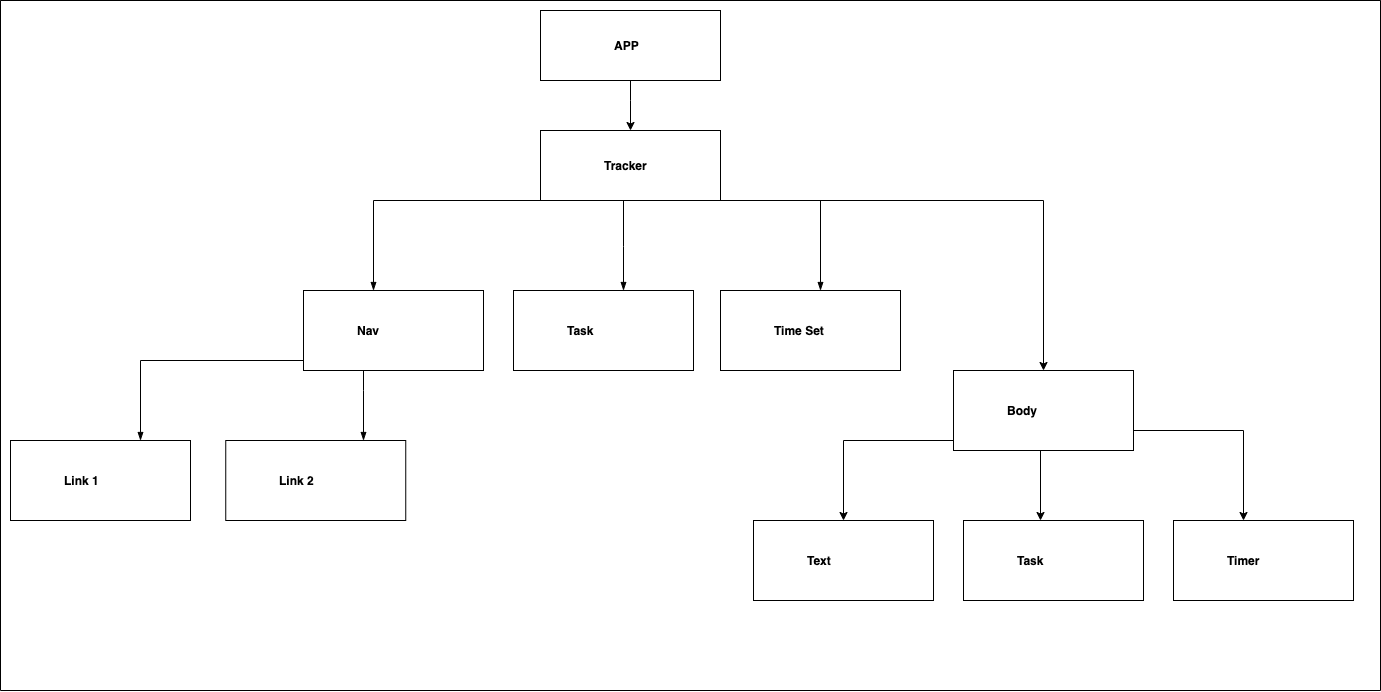

The diagram above was exported from draw.io. Its source (the exported page's mxGraphModel, read from the mxfile embedded in the PNG):
<mxGraphModel dx="2627" dy="2816" grid="1" gridSize="10" guides="1" tooltips="1" connect="1" arrows="1" fold="1" page="1" pageScale="1" pageWidth="827" pageHeight="1169" math="0" shadow="0">
  <root>
    <mxCell id="0" />
    <mxCell id="1" parent="0" />
    <mxCell id="dNxyNK7c78bLwvsdeMH5-11" value="" style="swimlane;html=1;startSize=0;horizontal=1;containerType=tree;glass=0;arcSize=20;swimlaneLine=1;perimeterSpacing=0;" parent="1" vertex="1">
      <mxGeometry x="-660" y="-330" width="1380" height="690" as="geometry">
        <mxRectangle x="40" y="-40" width="100" height="90" as="alternateBounds" />
      </mxGeometry>
    </mxCell>
    <UserObject label="&amp;nbsp; &amp;nbsp;Tracker" placeholders="1" id="dNxyNK7c78bLwvsdeMH5-12">
      <mxCell style="label;whiteSpace=wrap;html=1;rounded=0;glass=0;treeMoving=1;treeFolding=1;" parent="dNxyNK7c78bLwvsdeMH5-11" vertex="1">
        <mxGeometry x="540" y="130" width="180" height="70" as="geometry" />
      </mxCell>
    </UserObject>
    <mxCell id="dNxyNK7c78bLwvsdeMH5-13" value="" style="endArrow=blockThin;endFill=1;fontSize=11;edgeStyle=elbowEdgeStyle;elbow=vertical;rounded=0;" parent="dNxyNK7c78bLwvsdeMH5-11" source="dNxyNK7c78bLwvsdeMH5-12" target="dNxyNK7c78bLwvsdeMH5-14" edge="1">
      <mxGeometry relative="1" as="geometry">
        <Array as="points">
          <mxPoint x="373" y="200" />
          <mxPoint x="353" y="220" />
          <mxPoint x="300" y="200" />
          <mxPoint x="320" y="200" />
          <mxPoint x="355.25" y="200" />
        </Array>
      </mxGeometry>
    </mxCell>
    <UserObject label="Nav" name="Edward Morrison" position="Brand Manager" location="Office 2" email="me@example.com" placeholders="1" link="https://www.draw.io" id="dNxyNK7c78bLwvsdeMH5-14">
      <mxCell style="label;whiteSpace=wrap;html=1;rounded=0;glass=0;treeFolding=1;treeMoving=1;" parent="dNxyNK7c78bLwvsdeMH5-11" vertex="1">
        <mxGeometry x="303" y="290" width="180" height="80" as="geometry" />
      </mxCell>
    </UserObject>
    <mxCell id="dNxyNK7c78bLwvsdeMH5-15" value="" style="endArrow=blockThin;endFill=1;fontSize=11;edgeStyle=elbowEdgeStyle;elbow=vertical;rounded=0;" parent="dNxyNK7c78bLwvsdeMH5-11" source="dNxyNK7c78bLwvsdeMH5-12" target="dNxyNK7c78bLwvsdeMH5-16" edge="1">
      <mxGeometry relative="1" as="geometry">
        <Array as="points">
          <mxPoint x="623" y="246" />
        </Array>
      </mxGeometry>
    </mxCell>
    <UserObject label="Task" placeholders="1" id="dNxyNK7c78bLwvsdeMH5-16">
      <mxCell style="label;whiteSpace=wrap;html=1;rounded=0;glass=0;treeFolding=1;treeMoving=1;" parent="dNxyNK7c78bLwvsdeMH5-11" vertex="1">
        <mxGeometry x="513" y="290" width="180" height="80" as="geometry" />
      </mxCell>
    </UserObject>
    <mxCell id="dNxyNK7c78bLwvsdeMH5-17" value="" style="endArrow=blockThin;endFill=1;fontSize=11;edgeStyle=elbowEdgeStyle;elbow=vertical;rounded=0;" parent="dNxyNK7c78bLwvsdeMH5-11" source="dNxyNK7c78bLwvsdeMH5-12" target="dNxyNK7c78bLwvsdeMH5-18" edge="1">
      <mxGeometry relative="1" as="geometry">
        <Array as="points">
          <mxPoint x="820" y="200" />
          <mxPoint x="785.25" y="200" />
        </Array>
      </mxGeometry>
    </mxCell>
    <UserObject label="Time Set" name="Ron Donovan" position="System Admin" location="Office 3" email="me@example.com" placeholders="1" link="https://www.draw.io" id="dNxyNK7c78bLwvsdeMH5-18">
      <mxCell style="label;whiteSpace=wrap;html=1;rounded=0;glass=0;" parent="dNxyNK7c78bLwvsdeMH5-11" vertex="1">
        <mxGeometry x="720" y="290" width="180" height="80" as="geometry" />
      </mxCell>
    </UserObject>
    <mxCell id="oGVMXu7j6-EfvGXKBEYo-38" value="" style="edgeStyle=orthogonalEdgeStyle;rounded=0;orthogonalLoop=1;jettySize=auto;html=1;fontFamily=Verdana;fontSize=14;" edge="1" parent="dNxyNK7c78bLwvsdeMH5-11" target="oGVMXu7j6-EfvGXKBEYo-37">
      <mxGeometry relative="1" as="geometry">
        <mxPoint x="670" y="200" as="sourcePoint" />
      </mxGeometry>
    </mxCell>
    <UserObject label="&amp;nbsp; &amp;nbsp; &amp;nbsp; APP" placeholders="1" id="oGVMXu7j6-EfvGXKBEYo-1">
      <mxCell style="label;whiteSpace=wrap;html=1;rounded=0;glass=0;treeMoving=1;treeFolding=1;" vertex="1" parent="dNxyNK7c78bLwvsdeMH5-11">
        <mxGeometry x="540" y="10" width="180" height="70" as="geometry" />
      </mxCell>
    </UserObject>
    <mxCell id="oGVMXu7j6-EfvGXKBEYo-7" value="" style="edgeStyle=orthogonalEdgeStyle;rounded=0;orthogonalLoop=1;jettySize=auto;html=1;fontFamily=Verdana;fontSize=14;" edge="1" parent="dNxyNK7c78bLwvsdeMH5-11" source="oGVMXu7j6-EfvGXKBEYo-1" target="dNxyNK7c78bLwvsdeMH5-12">
      <mxGeometry relative="1" as="geometry">
        <Array as="points">
          <mxPoint x="630" y="100" />
          <mxPoint x="630" y="100" />
        </Array>
      </mxGeometry>
    </mxCell>
    <mxCell id="oGVMXu7j6-EfvGXKBEYo-15" value="" style="endArrow=blockThin;endFill=1;fontSize=11;edgeStyle=elbowEdgeStyle;elbow=vertical;rounded=0;" edge="1" target="oGVMXu7j6-EfvGXKBEYo-49" source="dNxyNK7c78bLwvsdeMH5-14" parent="dNxyNK7c78bLwvsdeMH5-11">
      <mxGeometry relative="1" as="geometry">
        <mxPoint x="475.25" y="10.000000000000227" as="sourcePoint" />
        <Array as="points">
          <mxPoint x="363" y="390" />
          <mxPoint x="300" y="370" />
          <mxPoint x="300" y="380" />
          <mxPoint x="325.25" y="420" />
          <mxPoint x="355.25" y="450" />
          <mxPoint x="355.25" y="10" />
        </Array>
      </mxGeometry>
    </mxCell>
    <mxCell id="oGVMXu7j6-EfvGXKBEYo-23" value="" style="endArrow=blockThin;endFill=1;fontSize=11;edgeStyle=elbowEdgeStyle;elbow=vertical;rounded=0;exitX=0;exitY=0.75;exitDx=0;exitDy=0;" edge="1" target="oGVMXu7j6-EfvGXKBEYo-24" source="dNxyNK7c78bLwvsdeMH5-14" parent="dNxyNK7c78bLwvsdeMH5-11">
      <mxGeometry relative="1" as="geometry">
        <mxPoint x="-74.75" y="-120" as="sourcePoint" />
        <Array as="points">
          <mxPoint x="140" y="360" />
          <mxPoint x="140" y="340" />
          <mxPoint x="145.25" y="370" />
          <mxPoint x="-194.75" y="-120" />
        </Array>
      </mxGeometry>
    </mxCell>
    <UserObject label="Link 1" name="Edward Morrison" position="Brand Manager" location="Office 2" email="me@example.com" placeholders="1" link="https://www.draw.io" id="oGVMXu7j6-EfvGXKBEYo-24">
      <mxCell style="label;whiteSpace=wrap;html=1;rounded=0;glass=0;treeFolding=1;treeMoving=1;" vertex="1" parent="dNxyNK7c78bLwvsdeMH5-11">
        <mxGeometry x="10" y="440" width="180" height="80" as="geometry" />
      </mxCell>
    </UserObject>
    <mxCell id="oGVMXu7j6-EfvGXKBEYo-41" value="" style="edgeStyle=orthogonalEdgeStyle;rounded=0;orthogonalLoop=1;jettySize=auto;html=1;fontFamily=Verdana;fontSize=14;" edge="1" target="oGVMXu7j6-EfvGXKBEYo-42" source="oGVMXu7j6-EfvGXKBEYo-37" parent="dNxyNK7c78bLwvsdeMH5-11">
      <mxGeometry relative="1" as="geometry">
        <mxPoint x="1040" y="460" as="sourcePoint" />
        <Array as="points">
          <mxPoint x="1040" y="400" />
          <mxPoint x="1040" y="400" />
        </Array>
      </mxGeometry>
    </mxCell>
    <UserObject label="Task" placeholders="1" id="oGVMXu7j6-EfvGXKBEYo-42">
      <mxCell style="label;whiteSpace=wrap;html=1;rounded=0;glass=0;treeMoving=1;treeFolding=1;" vertex="1" parent="dNxyNK7c78bLwvsdeMH5-11">
        <mxGeometry x="963" y="520" width="180" height="80" as="geometry" />
      </mxCell>
    </UserObject>
    <mxCell id="oGVMXu7j6-EfvGXKBEYo-43" value="" style="edgeStyle=orthogonalEdgeStyle;rounded=0;orthogonalLoop=1;jettySize=auto;html=1;fontFamily=Verdana;fontSize=14;" edge="1" target="oGVMXu7j6-EfvGXKBEYo-44" source="oGVMXu7j6-EfvGXKBEYo-37" parent="dNxyNK7c78bLwvsdeMH5-11">
      <mxGeometry relative="1" as="geometry">
        <mxPoint x="110" y="-110" as="sourcePoint" />
        <Array as="points">
          <mxPoint x="1243" y="430" />
        </Array>
      </mxGeometry>
    </mxCell>
    <UserObject label="Timer" placeholders="1" id="oGVMXu7j6-EfvGXKBEYo-44">
      <mxCell style="label;whiteSpace=wrap;html=1;rounded=0;glass=0;treeMoving=1;treeFolding=1;" vertex="1" parent="dNxyNK7c78bLwvsdeMH5-11">
        <mxGeometry x="1172.9999999999995" y="520" width="180" height="80" as="geometry" />
      </mxCell>
    </UserObject>
    <UserObject label="Link 2" name="Edward Morrison" position="Brand Manager" location="Office 2" email="me@example.com" placeholders="1" link="https://www.draw.io" id="oGVMXu7j6-EfvGXKBEYo-49">
      <mxCell style="label;whiteSpace=wrap;html=1;rounded=0;glass=0;treeFolding=1;treeMoving=1;" vertex="1" parent="dNxyNK7c78bLwvsdeMH5-11">
        <mxGeometry x="225.25" y="440" width="180" height="80" as="geometry" />
      </mxCell>
    </UserObject>
    <UserObject label="Body" placeholders="1" id="oGVMXu7j6-EfvGXKBEYo-37">
      <mxCell style="label;whiteSpace=wrap;html=1;rounded=0;glass=0;treeMoving=1;treeFolding=1;" vertex="1" parent="dNxyNK7c78bLwvsdeMH5-11">
        <mxGeometry x="953" y="370" width="180" height="80" as="geometry" />
      </mxCell>
    </UserObject>
    <mxCell id="oGVMXu7j6-EfvGXKBEYo-57" value="" style="edgeStyle=orthogonalEdgeStyle;rounded=0;orthogonalLoop=1;jettySize=auto;html=1;fontFamily=Verdana;fontSize=14;" edge="1" target="oGVMXu7j6-EfvGXKBEYo-58" source="oGVMXu7j6-EfvGXKBEYo-37" parent="dNxyNK7c78bLwvsdeMH5-11">
      <mxGeometry relative="1" as="geometry">
        <mxPoint x="97" y="-120" as="sourcePoint" />
        <Array as="points">
          <mxPoint x="843" y="440" />
        </Array>
      </mxGeometry>
    </mxCell>
    <UserObject label="Text&lt;br&gt;" placeholders="1" id="oGVMXu7j6-EfvGXKBEYo-58">
      <mxCell style="label;whiteSpace=wrap;html=1;rounded=0;glass=0;treeMoving=1;treeFolding=1;" vertex="1" parent="dNxyNK7c78bLwvsdeMH5-11">
        <mxGeometry x="752.9999999999995" y="520" width="180" height="80" as="geometry" />
      </mxCell>
    </UserObject>
  </root>
</mxGraphModel>